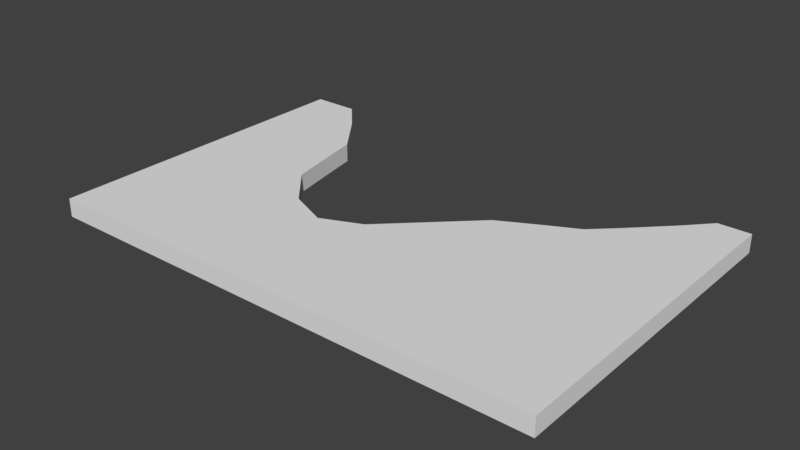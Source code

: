 # Source: blob-HOME-2.blend  (saved by Blender 2.79.0; exported with 4.5.12 LTS)
import bpy
from mathutils import Matrix  # noqa: F401  (used for matrix-valued properties, if any)

bpy.ops.wm.read_factory_settings(use_empty=True)
scene = bpy.context.scene
scene.name = 'Scene'

# ---- collections
col_collection_1 = bpy.data.collections.new('Collection 1'); scene.collection.children.link(col_collection_1)

# ---- world
world_world = bpy.data.worlds.new('World'); scene.world = world_world
world_world.color = (0.05088, 0.05088, 0.05088)
world_world.use_sun_shadow = False
world_world.sun_shadow_jitter_overblur = 0.0
world_world.cycles.sampling_method = 'MANUAL'

# ---- meshes
me_plane_010 = bpy.data.meshes.new('Plane.010')
me_plane_010.from_pydata([(-0.5376, 0.5365, 0.0), (0.5455, 0.667, 0.0), (-0.05083, 0.2177, 0.0), (-0.7009, 0.8745, 0.0), (0.2661, 0.524, 0.0), (-0.3669, 0.2177, 0.0), (0.7862, 0.9049, 0.0), (-0.5686, 0.6984, 0.0), (0.4262, 0.6076, 0.0), (-0.209, 0.1507, 0.0), (0.1073, 0.3707, 0.0), (-0.5045, 0.3745, 0.0), (0.6381, 0.7555, 0.0), (-1.0, -0.3086, 0.0), (1.0, -0.3086, 0.0), (-1.0, 1.0, 0.0), (1.0, 1.0, 0.0), (-0.815, 1.0, 0.0), (0.8733, 1.0, 0.0), (-0.5376, 0.5365, -0.07225), (0.5455, 0.667, -0.07225), (-0.05083, 0.2177, -0.07225), (-0.7009, 0.8745, -0.07225), (0.2661, 0.524, -0.07225), (-0.3669, 0.2177, -0.07225), (0.7862, 0.9049, -0.07225), (-0.5686, 0.6984, -0.07225), (0.4262, 0.6076, -0.07225), (-0.209, 0.1507, -0.07225), (0.1073, 0.3707, -0.07225), (-0.5045, 0.3745, -0.07225), (0.6381, 0.7555, -0.07225), (-1.0, -0.3086, -0.07225), (1.0, -0.3086, -0.07225), (-1.0, 1.0, -0.07225), (1.0, 1.0, -0.07225), (-0.815, 1.0, -0.07225), (0.8733, 1.0, -0.07225)], [], [(13, 14, 16, 18, 6, 12, 1, 8, 4, 10, 2, 9, 5, 11, 0, 7, 3, 17, 15), (32, 34, 36, 22, 26, 19, 30, 24, 28, 21, 29, 23, 27, 20, 31, 25, 37, 35, 33), (3, 22, 36, 17), (10, 29, 21, 2), (9, 28, 24, 5), (11, 30, 19, 0), (8, 27, 23, 4), (12, 31, 20, 1), (0, 19, 26, 7), (4, 23, 29, 10), (15, 34, 32, 13), (1, 20, 27, 8), (6, 25, 31, 12), (13, 32, 33, 14), (2, 21, 28, 9), (18, 37, 25, 6), (14, 33, 35, 16), (5, 24, 30, 11), (16, 35, 37, 18), (17, 36, 34, 15), (7, 26, 22, 3)])
_uv = me_plane_010.uv_layers.new(name='UVMap')
_uv.uv.foreach_set('vector', [0.4618, 0.7187, 0.4618, 6.426e-08, 0.9235, 0.0, 0.9235, 0.04553, 0.89, 0.07685, 0.8372, 0.1301, 0.806, 0.1633, 0.7851, 0.2062, 0.7556, 0.2637, 0.7014, 0.3208, 0.6475, 0.3776, 0.6238, 0.4345, 0.6475, 0.4912, 0.7028, 0.5407, 0.7599, 0.5526, 0.8171, 0.5637, 0.8792, 0.6112, 0.9235, 0.6523, 0.9235, 0.7187, 0.4618, 0.7187, 1.052e-07, 0.7187, 1.052e-07, 0.6523, 0.04428, 0.6112, 0.1064, 0.5637, 0.1636, 0.5526, 0.2207, 0.5407, 0.2761, 0.4912, 0.2997, 0.4345, 0.276, 0.3776, 0.2221, 0.3208, 0.168, 0.2637, 0.1385, 0.2062, 0.1175, 0.1633, 0.08627, 0.1301, 0.03355, 0.07685, 0.0, 0.04553, 0.0, 6.426e-08, 0.4618, 0.0, 1.0, 0.5163, 0.9745, 0.5163, 0.9745, 0.4663, 1.0, 0.4663, 0.949, 0.3527, 0.9745, 0.3527, 0.9745, 0.4176, 0.949, 0.4176, 0.949, 0.4776, 0.9745, 0.4776, 0.9745, 0.5297, 0.949, 0.5297, 1.0, 0.7037, 0.9745, 0.7037, 0.9745, 0.6444, 1.0, 0.6444, 0.949, 0.2261, 0.9745, 0.2261, 0.9745, 0.2876, 0.949, 0.2876, 0.949, 0.1424, 0.9745, 0.1424, 0.9745, 0.1803, 0.949, 0.1803, 1.0, 0.6444, 0.9745, 0.6444, 0.9745, 0.5853, 1.0, 0.5853, 0.949, 0.2876, 0.9745, 0.2876, 0.9745, 0.3527, 0.949, 0.3527, 0.949, 0.5297, 0.9745, 0.5297, 0.9745, 1.0, 0.949, 1.0, 0.949, 0.1803, 0.9745, 0.1803, 0.9745, 0.2261, 0.949, 0.2261, 0.949, 0.08131, 0.9745, 0.08131, 0.9745, 0.1424, 0.949, 0.1424, 0.949, 0.7187, 0.9235, 0.7187, 0.9235, 0.0, 0.949, 0.0, 0.949, 0.4176, 0.9745, 0.4176, 0.9745, 0.4776, 0.949, 0.4776, 0.949, 0.04495, 0.9745, 0.04495, 0.9745, 0.08131, 0.949, 0.08131, 0.9745, 0.0, 1.0, 0.0, 1.0, 0.4663, 0.9745, 0.4663, 1.0, 0.766, 0.9745, 0.766, 0.9745, 0.7037, 1.0, 0.7037, 0.949, 0.0, 0.9745, 0.0, 0.9745, 0.04495, 0.949, 0.04495, 1.617e-08, 0.7187, 0.02549, 0.7187, 0.02549, 0.7844, 0.0, 0.7844, 1.0, 0.5853, 0.9745, 0.5853, 0.9745, 0.5163, 1.0, 0.5163])
me_plane_010.use_remesh_preserve_volume = False
me_plane_010.use_remesh_preserve_attributes = False
me_plane_010.use_mirror_vertex_groups = False
me_plane_010.update()

# ---- objects
ob_plane_001 = bpy.data.objects.new('Plane.001', me_plane_010)

# ---- transforms, parenting, visibility, modifiers, constraints
ob_plane_001.location = (0.0, -2.147, 0.0)
ob_plane_001.scale = (1.832, 1.832, 1.832)
ob_plane_001.lineart.crease_threshold = 0.0

# ---- collection membership
col_collection_1.objects.link(ob_plane_001)

# ---- scene / render settings (as saved in the file)
scene.frame_start = 1; scene.frame_end = 250; scene.frame_set(1)
scene.render.engine = 'CYCLES'
scene.render.resolution_percentage = 50
scene.render.dither_intensity = 0.0
scene.cycles.use_denoising = False
scene.cycles.samples = 128
scene.cycles.sampling_pattern = 'TABULATED_SOBOL'
scene.cycles.use_adaptive_sampling = False
scene.cycles.use_light_tree = False
scene.cycles.blur_glossy = 0.0
scene.cycles.sample_clamp_indirect = 0.0
scene.view_settings.view_transform = 'Standard'
bpy.context.view_layer.update()

# ---- added for rendering (the .blend has no active camera and no usable light): camera, sun
cam_auto = bpy.data.cameras.new('AutoCamera')
cam_auto.lens = 50.0
cam_auto.sensor_width = 36.0
cam_auto.clip_end = 1000.0
ob_auto_camera = bpy.data.objects.new('AutoCamera', cam_auto)
scene.collection.objects.link(ob_auto_camera)
ob_auto_camera.location = (4.05372, -6.37776, 3.17679)
ob_auto_camera.rotation_euler = (1.09748, -7.21219e-08, 0.694738)
scene.camera = ob_auto_camera
light_auto_sun = bpy.data.lights.new('AutoSun', 'SUN')
light_auto_sun.energy = 3.0
light_auto_sun.angle = 0.0523599
ob_auto_sun = bpy.data.objects.new('AutoSun', light_auto_sun)
scene.collection.objects.link(ob_auto_sun)
ob_auto_sun.rotation_euler = (0.872665, 0.174533, 0.523599)
bpy.context.view_layer.update()
